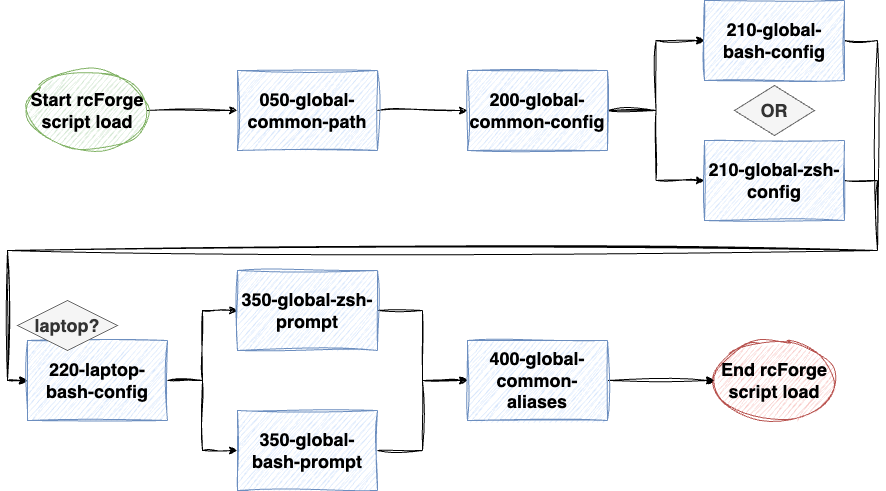

The diagram above was exported from draw.io. Its source (the exported page's mxGraphModel, read from the mxfile embedded in the PNG):
<mxGraphModel dx="2715" dy="1004" grid="1" gridSize="10" guides="1" tooltips="1" connect="1" arrows="1" fold="1" page="1" pageScale="1" pageWidth="827" pageHeight="1169" math="0" shadow="0">
  <root>
    <mxCell id="WIyWlLk6GJQsqaUBKTNV-0" />
    <mxCell id="WIyWlLk6GJQsqaUBKTNV-1" parent="WIyWlLk6GJQsqaUBKTNV-0" />
    <mxCell id="UHBoEESBEvqK0pgLRjjo-17" style="edgeStyle=orthogonalEdgeStyle;rounded=0;orthogonalLoop=1;jettySize=auto;html=1;entryX=0;entryY=0.5;entryDx=0;entryDy=0;sketch=1;curveFitting=1;jiggle=2;" edge="1" parent="WIyWlLk6GJQsqaUBKTNV-1" source="UHBoEESBEvqK0pgLRjjo-0" target="UHBoEESBEvqK0pgLRjjo-4">
      <mxGeometry relative="1" as="geometry" />
    </mxCell>
    <mxCell id="UHBoEESBEvqK0pgLRjjo-0" value="&lt;font style=&quot;font-size: 18px;&quot;&gt;Start rcForge script load&lt;/font&gt;" style="ellipse;whiteSpace=wrap;html=1;fontStyle=1;fillColor=#d5e8d4;strokeColor=#82b366;sketch=1;curveFitting=1;jiggle=2;" vertex="1" parent="WIyWlLk6GJQsqaUBKTNV-1">
      <mxGeometry x="10" y="80" width="120" height="80" as="geometry" />
    </mxCell>
    <mxCell id="UHBoEESBEvqK0pgLRjjo-18" style="edgeStyle=orthogonalEdgeStyle;rounded=0;orthogonalLoop=1;jettySize=auto;html=1;entryX=0;entryY=0.5;entryDx=0;entryDy=0;sketch=1;curveFitting=1;jiggle=2;" edge="1" parent="WIyWlLk6GJQsqaUBKTNV-1" source="UHBoEESBEvqK0pgLRjjo-4" target="UHBoEESBEvqK0pgLRjjo-7">
      <mxGeometry relative="1" as="geometry" />
    </mxCell>
    <mxCell id="UHBoEESBEvqK0pgLRjjo-4" value="&lt;font style=&quot;font-size: 18px;&quot;&gt;050-global-common-path&lt;/font&gt;" style="rounded=0;whiteSpace=wrap;html=1;fontStyle=1;fillColor=#dae8fc;strokeColor=#6c8ebf;sketch=1;curveFitting=1;jiggle=2;" vertex="1" parent="WIyWlLk6GJQsqaUBKTNV-1">
      <mxGeometry x="220" y="80" width="140" height="80" as="geometry" />
    </mxCell>
    <mxCell id="UHBoEESBEvqK0pgLRjjo-6" value="&lt;font style=&quot;font-size: 18px;&quot;&gt;&lt;b&gt;End rcForge &lt;br&gt;script load&lt;/b&gt;&lt;/font&gt;" style="ellipse;whiteSpace=wrap;html=1;fillColor=#f8cecc;strokeColor=#b85450;sketch=1;curveFitting=1;jiggle=2;" vertex="1" parent="WIyWlLk6GJQsqaUBKTNV-1">
      <mxGeometry x="697" y="350" width="120" height="80" as="geometry" />
    </mxCell>
    <mxCell id="UHBoEESBEvqK0pgLRjjo-19" style="edgeStyle=orthogonalEdgeStyle;rounded=0;orthogonalLoop=1;jettySize=auto;html=1;sketch=1;curveFitting=1;jiggle=2;" edge="1" parent="WIyWlLk6GJQsqaUBKTNV-1" source="UHBoEESBEvqK0pgLRjjo-7" target="UHBoEESBEvqK0pgLRjjo-8">
      <mxGeometry relative="1" as="geometry" />
    </mxCell>
    <mxCell id="UHBoEESBEvqK0pgLRjjo-20" style="edgeStyle=orthogonalEdgeStyle;rounded=0;orthogonalLoop=1;jettySize=auto;html=1;sketch=1;curveFitting=1;jiggle=2;" edge="1" parent="WIyWlLk6GJQsqaUBKTNV-1" source="UHBoEESBEvqK0pgLRjjo-7" target="UHBoEESBEvqK0pgLRjjo-10">
      <mxGeometry relative="1" as="geometry" />
    </mxCell>
    <mxCell id="UHBoEESBEvqK0pgLRjjo-7" value="&lt;font style=&quot;font-size: 18px;&quot;&gt;200-global-common-config&lt;/font&gt;" style="rounded=0;whiteSpace=wrap;html=1;fontStyle=1;fillColor=#dae8fc;strokeColor=#6c8ebf;sketch=1;curveFitting=1;jiggle=2;" vertex="1" parent="WIyWlLk6GJQsqaUBKTNV-1">
      <mxGeometry x="450" y="80" width="140" height="80" as="geometry" />
    </mxCell>
    <mxCell id="UHBoEESBEvqK0pgLRjjo-21" style="edgeStyle=orthogonalEdgeStyle;rounded=0;orthogonalLoop=1;jettySize=auto;html=1;entryX=0;entryY=0.5;entryDx=0;entryDy=0;exitX=1;exitY=0.5;exitDx=0;exitDy=0;sketch=1;curveFitting=1;jiggle=2;" edge="1" parent="WIyWlLk6GJQsqaUBKTNV-1" source="UHBoEESBEvqK0pgLRjjo-8" target="UHBoEESBEvqK0pgLRjjo-11">
      <mxGeometry relative="1" as="geometry">
        <Array as="points">
          <mxPoint x="860" y="50" />
          <mxPoint x="860" y="260" />
          <mxPoint x="-10" y="260" />
          <mxPoint x="-10" y="390" />
        </Array>
      </mxGeometry>
    </mxCell>
    <mxCell id="UHBoEESBEvqK0pgLRjjo-8" value="&lt;font style=&quot;font-size: 18px;&quot;&gt;210-global-bash-config&lt;/font&gt;" style="rounded=0;whiteSpace=wrap;html=1;fontStyle=1;fillColor=#dae8fc;strokeColor=#6c8ebf;sketch=1;curveFitting=1;jiggle=2;" vertex="1" parent="WIyWlLk6GJQsqaUBKTNV-1">
      <mxGeometry x="687" y="10" width="140" height="80" as="geometry" />
    </mxCell>
    <mxCell id="UHBoEESBEvqK0pgLRjjo-22" style="edgeStyle=orthogonalEdgeStyle;rounded=0;orthogonalLoop=1;jettySize=auto;html=1;entryX=0;entryY=0.5;entryDx=0;entryDy=0;exitX=1;exitY=0.5;exitDx=0;exitDy=0;sketch=1;curveFitting=1;jiggle=2;" edge="1" parent="WIyWlLk6GJQsqaUBKTNV-1" source="UHBoEESBEvqK0pgLRjjo-10" target="UHBoEESBEvqK0pgLRjjo-11">
      <mxGeometry relative="1" as="geometry">
        <Array as="points">
          <mxPoint x="860" y="190" />
          <mxPoint x="860" y="260" />
          <mxPoint x="-10" y="260" />
          <mxPoint x="-10" y="390" />
        </Array>
      </mxGeometry>
    </mxCell>
    <mxCell id="UHBoEESBEvqK0pgLRjjo-10" value="&lt;font style=&quot;font-size: 18px;&quot;&gt;210-global-zsh-config&lt;/font&gt;" style="rounded=0;whiteSpace=wrap;html=1;fontStyle=1;fillColor=#dae8fc;strokeColor=#6c8ebf;sketch=1;curveFitting=1;jiggle=2;" vertex="1" parent="WIyWlLk6GJQsqaUBKTNV-1">
      <mxGeometry x="687" y="150" width="140" height="80" as="geometry" />
    </mxCell>
    <mxCell id="UHBoEESBEvqK0pgLRjjo-23" style="edgeStyle=orthogonalEdgeStyle;rounded=0;orthogonalLoop=1;jettySize=auto;html=1;entryX=0;entryY=0.5;entryDx=0;entryDy=0;sketch=1;curveFitting=1;jiggle=2;" edge="1" parent="WIyWlLk6GJQsqaUBKTNV-1" source="UHBoEESBEvqK0pgLRjjo-11" target="UHBoEESBEvqK0pgLRjjo-13">
      <mxGeometry relative="1" as="geometry" />
    </mxCell>
    <mxCell id="UHBoEESBEvqK0pgLRjjo-24" style="edgeStyle=orthogonalEdgeStyle;rounded=0;orthogonalLoop=1;jettySize=auto;html=1;entryX=0;entryY=0.5;entryDx=0;entryDy=0;sketch=1;curveFitting=1;jiggle=2;" edge="1" parent="WIyWlLk6GJQsqaUBKTNV-1" source="UHBoEESBEvqK0pgLRjjo-11" target="UHBoEESBEvqK0pgLRjjo-12">
      <mxGeometry relative="1" as="geometry" />
    </mxCell>
    <mxCell id="UHBoEESBEvqK0pgLRjjo-11" value="&lt;font style=&quot;font-size: 18px;&quot;&gt;220-laptop-bash-config&lt;/font&gt;" style="rounded=0;whiteSpace=wrap;html=1;fontStyle=1;fillColor=#dae8fc;strokeColor=#6c8ebf;sketch=1;curveFitting=1;jiggle=2;" vertex="1" parent="WIyWlLk6GJQsqaUBKTNV-1">
      <mxGeometry x="10" y="350" width="140" height="80" as="geometry" />
    </mxCell>
    <mxCell id="UHBoEESBEvqK0pgLRjjo-25" style="edgeStyle=orthogonalEdgeStyle;rounded=0;orthogonalLoop=1;jettySize=auto;html=1;sketch=1;curveFitting=1;jiggle=2;" edge="1" parent="WIyWlLk6GJQsqaUBKTNV-1" source="UHBoEESBEvqK0pgLRjjo-12" target="UHBoEESBEvqK0pgLRjjo-14">
      <mxGeometry relative="1" as="geometry" />
    </mxCell>
    <mxCell id="UHBoEESBEvqK0pgLRjjo-12" value="&lt;font style=&quot;font-size: 18px;&quot;&gt;350-global-bash-prompt&lt;/font&gt;" style="rounded=0;whiteSpace=wrap;html=1;fontStyle=1;fillColor=#dae8fc;strokeColor=#6c8ebf;sketch=1;curveFitting=1;jiggle=2;" vertex="1" parent="WIyWlLk6GJQsqaUBKTNV-1">
      <mxGeometry x="220" y="420" width="140" height="80" as="geometry" />
    </mxCell>
    <mxCell id="UHBoEESBEvqK0pgLRjjo-26" style="edgeStyle=orthogonalEdgeStyle;rounded=0;orthogonalLoop=1;jettySize=auto;html=1;entryX=0;entryY=0.5;entryDx=0;entryDy=0;sketch=1;curveFitting=1;jiggle=2;" edge="1" parent="WIyWlLk6GJQsqaUBKTNV-1" source="UHBoEESBEvqK0pgLRjjo-13" target="UHBoEESBEvqK0pgLRjjo-14">
      <mxGeometry relative="1" as="geometry">
        <mxPoint x="430" y="370" as="targetPoint" />
      </mxGeometry>
    </mxCell>
    <mxCell id="UHBoEESBEvqK0pgLRjjo-13" value="&lt;font style=&quot;font-size: 18px;&quot;&gt;350-global-zsh-prompt&lt;/font&gt;" style="rounded=0;whiteSpace=wrap;html=1;fontStyle=1;fillColor=#dae8fc;strokeColor=#6c8ebf;sketch=1;curveFitting=1;jiggle=2;" vertex="1" parent="WIyWlLk6GJQsqaUBKTNV-1">
      <mxGeometry x="220" y="280" width="140" height="80" as="geometry" />
    </mxCell>
    <mxCell id="UHBoEESBEvqK0pgLRjjo-27" style="edgeStyle=orthogonalEdgeStyle;rounded=0;orthogonalLoop=1;jettySize=auto;html=1;sketch=1;curveFitting=1;jiggle=2;" edge="1" parent="WIyWlLk6GJQsqaUBKTNV-1" source="UHBoEESBEvqK0pgLRjjo-14" target="UHBoEESBEvqK0pgLRjjo-6">
      <mxGeometry relative="1" as="geometry" />
    </mxCell>
    <mxCell id="UHBoEESBEvqK0pgLRjjo-14" value="&lt;font style=&quot;font-size: 18px;&quot;&gt;400-global-common-aliases&lt;/font&gt;" style="rounded=0;whiteSpace=wrap;html=1;fontStyle=1;fillColor=#dae8fc;strokeColor=#6c8ebf;sketch=1;curveFitting=1;jiggle=2;" vertex="1" parent="WIyWlLk6GJQsqaUBKTNV-1">
      <mxGeometry x="450" y="350" width="140" height="80" as="geometry" />
    </mxCell>
    <mxCell id="UHBoEESBEvqK0pgLRjjo-30" value="&lt;font style=&quot;font-size: 18px;&quot;&gt;&lt;b&gt;laptop?&lt;/b&gt;&lt;/font&gt;" style="rhombus;whiteSpace=wrap;html=1;fillColor=#f5f5f5;fontColor=#333333;strokeColor=#666666;" vertex="1" parent="WIyWlLk6GJQsqaUBKTNV-1">
      <mxGeometry y="310" width="100" height="50" as="geometry" />
    </mxCell>
    <mxCell id="UHBoEESBEvqK0pgLRjjo-31" value="&lt;font style=&quot;font-size: 18px;&quot;&gt;&lt;b&gt;OR&lt;/b&gt;&lt;/font&gt;" style="rhombus;whiteSpace=wrap;html=1;fillColor=#f5f5f5;fontColor=#333333;strokeColor=#666666;" vertex="1" parent="WIyWlLk6GJQsqaUBKTNV-1">
      <mxGeometry x="717" y="95" width="80" height="50" as="geometry" />
    </mxCell>
  </root>
</mxGraphModel>